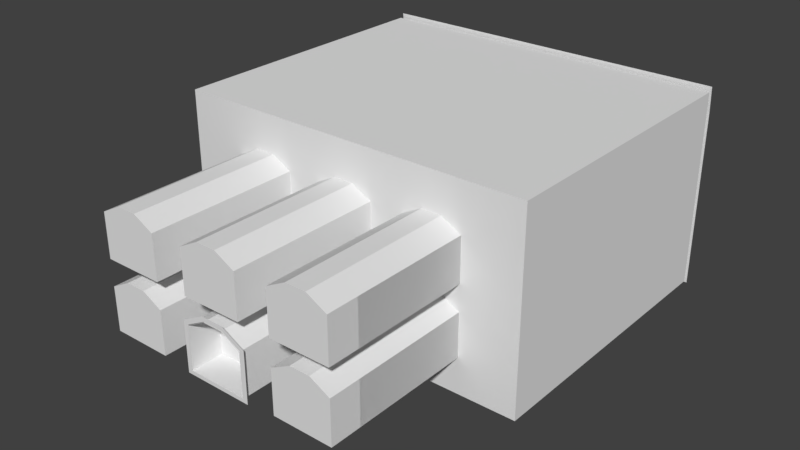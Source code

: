 # Source: room_coffins_2.blend  (saved by Blender 2.79.0; exported with 4.5.12 LTS)
import bpy
from mathutils import Matrix  # noqa: F401  (used for matrix-valued properties, if any)

bpy.ops.wm.read_factory_settings(use_empty=True)
scene = bpy.context.scene
scene.name = 'Scene'

# ---- collections
col_collection_1 = bpy.data.collections.new('Collection 1'); scene.collection.children.link(col_collection_1)

# ---- materials (node trees are filled in below, after node groups)
mat_material = bpy.data.materials.new('Material')
mat_material.alpha_threshold = 0.0
mat_material.use_transparent_shadow = False
mat_material.roughness = 0.5
mat_material.line_color = (0.0, 0.0, 0.0, 1.0)

# ---- material node trees

# ---- world
world_world = bpy.data.worlds.new('World'); scene.world = world_world
world_world.color = (0.05088, 0.05088, 0.05088)
world_world.use_sun_shadow = False
world_world.sun_shadow_jitter_overblur = 0.0
world_world.cycles.sampling_method = 'MANUAL'

# ---- meshes
me_cube_001 = bpy.data.meshes.new('Cube.001')
me_cube_001.from_pydata([(-1.259, -12.95, -3.206), (-1.254, -12.95, -1.373), (1.259, -12.95, -3.206), (1.254, -12.95, -1.373), (0.4274, -12.95, -3.197), (-0.4274, -12.95, -3.197), (-0.4195, -12.95, -0.935), (0.4195, -12.95, -0.935), (-1.254, -6.413, -1.373), (-1.259, -6.413, -3.206), (1.259, -6.413, -3.206), (0.4195, -6.413, -0.935), (1.254, -6.413, -1.373), (-0.4274, -6.413, -3.197), (-0.4195, -6.413, -0.935), (0.4274, -6.413, -3.197), (-2.519, -6.413, -0.5613), (-2.519, -6.413, -4.242), (2.519, -6.413, -4.242), (0.8396, -6.413, -0.272), (2.519, -6.413, -0.5613), (-0.8396, -6.413, -4.242), (-0.8396, -6.413, -0.272), (0.8396, -6.413, -4.242), (0.6335, -6.413, -3.736), (-0.6335, -6.413, -3.736), (-1.9, -6.413, -3.736), (-0.6335, -6.413, -0.5876), (0.6335, -6.413, -0.5876), (-1.9, -6.413, -0.9585), (1.9, -6.413, -0.9585), (1.9, -6.413, -3.736)], [], [(2, 3, 12, 10), (4, 2, 10, 15), (6, 1, 8, 14), (3, 7, 11, 12), (7, 6, 14, 11), (0, 5, 13, 9), (5, 4, 15, 13), (9, 8, 1, 0), (25, 24, 23, 21), (26, 25, 21, 17), (28, 27, 22, 19), (29, 26, 17, 16), (31, 30, 20, 18), (27, 29, 16, 22), (30, 28, 19, 20), (24, 31, 18, 23), (15, 10, 31, 24), (12, 11, 28, 30), (14, 8, 29, 27), (10, 12, 30, 31), (8, 9, 26, 29), (11, 14, 27, 28), (9, 13, 25, 26), (13, 15, 24, 25)])
_uv = me_cube_001.uv_layers.new(name='UVMap')
_uv.uv.foreach_set('vector', [0.1645, 0.6963, 0.1645, 0.6416, 0.3554, 0.6416, 0.3554, 0.6963, 0.1645, 0.7213, 0.1645, 0.6963, 0.3554, 0.6963, 0.3554, 0.7213, 0.1645, 0.8542, 0.1645, 0.826, 0.3554, 0.826, 0.3554, 0.8542, 0.1645, 0.6416, 0.1645, 0.6134, 0.3554, 0.6134, 0.3554, 0.6416, 0.1645, 0.6134, 0.1645, 0.5884, 0.3554, 0.5884, 0.3554, 0.6134, 0.1645, 0.7712, 0.1645, 0.7463, 0.3554, 0.7463, 0.3554, 0.7712, 0.1645, 0.7463, 0.1645, 0.7213, 0.3554, 0.7213, 0.3554, 0.7463, 0.3554, 0.7712, 0.3554, 0.826, 0.1645, 0.826, 0.1645, 0.7712, 0.2038, 0.204, 0.2039, 0.2423, 0.1886, 0.2486, 0.1885, 0.1978, 0.2037, 0.1656, 0.2038, 0.204, 0.1885, 0.1978, 0.1883, 0.147, 0.2992, 0.242, 0.2991, 0.2037, 0.3086, 0.1974, 0.3087, 0.2482, 0.2877, 0.1654, 0.2037, 0.1656, 0.1883, 0.147, 0.2997, 0.1467, 0.204, 0.2806, 0.288, 0.2804, 0.3001, 0.2991, 0.1887, 0.2994, 0.2991, 0.2037, 0.2877, 0.1654, 0.2997, 0.1467, 0.3086, 0.1974, 0.288, 0.2804, 0.2992, 0.242, 0.3087, 0.2482, 0.3001, 0.2991, 0.2039, 0.2423, 0.204, 0.2806, 0.1887, 0.2994, 0.1886, 0.2486, 0.2192, 0.236, 0.2193, 0.2619, 0.204, 0.2806, 0.2039, 0.2423, 0.276, 0.2617, 0.2896, 0.2358, 0.2992, 0.242, 0.288, 0.2804, 0.2895, 0.21, 0.2758, 0.1841, 0.2877, 0.1654, 0.2991, 0.2037, 0.2193, 0.2619, 0.276, 0.2617, 0.288, 0.2804, 0.204, 0.2806, 0.2758, 0.1841, 0.2191, 0.1843, 0.2037, 0.1656, 0.2877, 0.1654, 0.2896, 0.2358, 0.2895, 0.21, 0.2991, 0.2037, 0.2992, 0.242, 0.2191, 0.1843, 0.2191, 0.2102, 0.2038, 0.204, 0.2037, 0.1656, 0.2191, 0.2102, 0.2192, 0.236, 0.2039, 0.2423, 0.2038, 0.204])
me_cube_001.materials.append(mat_material)
me_cube_001.use_remesh_preserve_volume = False
me_cube_001.use_remesh_preserve_attributes = False
me_cube_001.use_mirror_vertex_groups = False
me_cube_001.update()
me_cube_004 = bpy.data.meshes.new('Cube.004')
me_cube_004.from_pydata([(-1.0, 0.4101, -1.0), (-1.0, 0.4101, 0.4614), (-1.0, 5.709, -1.0), (-1.0, 5.709, 0.4614), (1.0, 0.4101, -1.0), (1.0, 0.4101, 0.4614), (1.0, 5.709, -1.0), (1.0, 5.709, 0.4614), (0.3333, 5.709, -1.0), (-0.3333, 5.709, -1.0), (-0.3333, 5.709, 0.8144), (0.3333, 5.709, 0.8144), (-0.3333, 0.4101, -1.0), (0.3333, 0.4101, -1.0), (0.3333, 0.4101, 0.8144), (-0.3333, 0.4101, 0.8144), (-4.12, 0.4101, -1.0), (-4.12, 0.4101, 0.4614), (-4.12, 5.709, -1.0), (-4.12, 5.709, 0.4614), (-2.12, 0.4101, -1.0), (-2.12, 0.4101, 0.4614), (-2.12, 5.709, -1.0), (-2.12, 5.709, 0.4614), (-2.787, 5.709, -1.0), (-3.453, 5.709, -1.0), (-3.453, 5.709, 0.8144), (-2.787, 5.709, 0.8144), (-3.453, 0.4101, -1.0), (-2.787, 0.4101, -1.0), (-2.787, 0.4101, 0.8144), (-3.453, 0.4101, 0.8144), (-7.24, 0.4101, -1.0), (-7.24, 0.4101, 0.4614), (-7.24, 5.709, -1.0), (-7.24, 5.709, 0.4614), (-5.24, 0.4101, -1.0), (-5.24, 0.4101, 0.4614), (-5.24, 5.709, -1.0), (-5.24, 5.709, 0.4614), (-5.906, 5.709, -1.0), (-6.573, 5.709, -1.0), (-6.573, 5.709, 0.8144), (-5.906, 5.709, 0.8144), (-6.573, 0.4101, -1.0), (-5.906, 0.4101, -1.0), (-5.906, 0.4101, 0.8144), (-6.573, 0.4101, 0.8144), (-1.0, 0.4101, 1.34), (-1.0, 0.4101, 2.801), (-1.0, 5.709, 1.34), (-1.0, 5.709, 2.801), (1.0, 0.4101, 1.34), (1.0, 0.4101, 2.801), (1.0, 5.709, 1.34), (1.0, 5.709, 2.801), (0.3333, 5.709, 1.34), (-0.3333, 5.709, 1.34), (-0.3333, 5.709, 3.154), (0.3333, 5.709, 3.154), (-0.3333, 0.4101, 1.34), (0.3333, 0.4101, 1.34), (0.3333, 0.4101, 3.154), (-0.3333, 0.4101, 3.154), (-4.12, 0.4101, 1.34), (-4.12, 0.4101, 2.801), (-4.12, 5.709, 1.34), (-4.12, 5.709, 2.801), (-2.12, 0.4101, 1.34), (-2.12, 0.4101, 2.801), (-2.12, 5.709, 1.34), (-2.12, 5.709, 2.801), (-2.787, 5.709, 1.34), (-3.453, 5.709, 1.34), (-3.453, 5.709, 3.154), (-2.787, 5.709, 3.154), (-3.453, 0.4101, 1.34), (-2.787, 0.4101, 1.34), (-2.787, 0.4101, 3.154), (-3.453, 0.4101, 3.154), (-7.24, 0.4101, 1.34), (-7.24, 0.4101, 2.801), (-7.24, 5.709, 1.34), (-7.24, 5.709, 2.801), (-5.24, 0.4101, 1.34), (-5.24, 0.4101, 2.801), (-5.24, 5.709, 1.34), (-5.24, 5.709, 2.801), (-5.906, 5.709, 1.34), (-6.573, 5.709, 1.34), (-6.573, 5.709, 3.154), (-5.906, 5.709, 3.154), (-6.573, 0.4101, 1.34), (-5.906, 0.4101, 1.34), (-5.906, 0.4101, 3.154), (-6.573, 0.4101, 3.154)], [], [(0, 1, 3, 2), (8, 11, 7, 6), (6, 7, 5, 4), (12, 15, 1, 0), (8, 6, 4, 13), (10, 3, 1, 15), (7, 11, 14, 5), (11, 10, 15, 14), (2, 9, 12, 0), (9, 8, 13, 12), (4, 5, 14, 13), (13, 14, 15, 12), (2, 3, 10, 9), (9, 10, 11, 8), (16, 17, 19, 18), (24, 27, 23, 22), (22, 23, 21, 20), (28, 31, 17, 16), (24, 22, 20, 29), (26, 19, 17, 31), (23, 27, 30, 21), (27, 26, 31, 30), (18, 25, 28, 16), (25, 24, 29, 28), (20, 21, 30, 29), (29, 30, 31, 28), (18, 19, 26, 25), (25, 26, 27, 24), (32, 33, 35, 34), (40, 43, 39, 38), (38, 39, 37, 36), (44, 47, 33, 32), (40, 38, 36, 45), (42, 35, 33, 47), (39, 43, 46, 37), (43, 42, 47, 46), (34, 41, 44, 32), (41, 40, 45, 44), (36, 37, 46, 45), (45, 46, 47, 44), (34, 35, 42, 41), (41, 42, 43, 40), (48, 49, 51, 50), (56, 59, 55, 54), (54, 55, 53, 52), (60, 63, 49, 48), (56, 54, 52, 61), (58, 51, 49, 63), (55, 59, 62, 53), (59, 58, 63, 62), (50, 57, 60, 48), (57, 56, 61, 60), (52, 53, 62, 61), (61, 62, 63, 60), (50, 51, 58, 57), (57, 58, 59, 56), (64, 65, 67, 66), (72, 75, 71, 70), (70, 71, 69, 68), (76, 79, 65, 64), (72, 70, 68, 77), (74, 67, 65, 79), (71, 75, 78, 69), (75, 74, 79, 78), (66, 73, 76, 64), (73, 72, 77, 76), (68, 69, 78, 77), (77, 78, 79, 76), (66, 67, 74, 73), (73, 74, 75, 72), (80, 81, 83, 82), (88, 91, 87, 86), (86, 87, 85, 84), (92, 95, 81, 80), (88, 86, 84, 93), (90, 83, 81, 95), (87, 91, 94, 85), (91, 90, 95, 94), (82, 89, 92, 80), (89, 88, 93, 92), (84, 85, 94, 93), (93, 94, 95, 92), (82, 83, 90, 89), (89, 90, 91, 88)])
me_cube_004.use_remesh_preserve_volume = False
me_cube_004.use_remesh_preserve_attributes = False
me_cube_004.use_mirror_vertex_groups = False
me_cube_004.update()
me_cube = bpy.data.meshes.new('Cube')
me_cube.from_pydata([(2.718, -12.95, -3.229), (2.718, -12.95, -1.356), (5.282, -12.95, -3.229), (5.282, -12.95, -1.356), (4.427, -12.95, -3.229), (3.573, -12.95, -3.229), (3.573, -12.95, -0.9032), (4.427, -12.95, -0.9032), (-1.282, -12.95, -3.229), (-1.282, -12.95, -1.356), (1.282, -12.95, -3.229), (1.282, -12.95, -1.356), (0.4274, -12.95, -3.229), (-0.4274, -12.95, -3.229), (-0.4274, -12.95, -0.9032), (0.4274, -12.95, -0.9032), (-5.282, -12.95, -3.229), (-5.282, -12.95, -1.356), (-2.718, -12.95, -3.229), (-2.718, -12.95, -1.356), (-3.573, -12.95, -3.229), (-4.427, -12.95, -3.229), (-4.427, -12.95, -0.9032), (-3.573, -12.95, -0.9032), (2.718, -12.95, -0.2294), (2.718, -12.95, 1.644), (5.282, -12.95, -0.2294), (5.282, -12.95, 1.644), (4.427, -12.95, -0.2294), (3.573, -12.95, -0.2294), (3.573, -12.95, 2.097), (4.427, -12.95, 2.097), (-1.282, -12.95, -0.2294), (-1.282, -12.95, 1.644), (1.282, -12.95, -0.2294), (1.282, -12.95, 1.644), (0.4274, -12.95, -0.2294), (-0.4274, -12.95, -0.2294), (-0.4274, -12.95, 2.097), (0.4274, -12.95, 2.097), (-5.282, -12.95, -0.2294), (-5.282, -12.95, 1.644), (-2.718, -12.95, -0.2294), (-2.718, -12.95, 1.644), (-3.573, -12.95, -0.2294), (-4.427, -12.95, -0.2294), (-4.427, -12.95, 2.097), (-3.573, -12.95, 2.097), (7.798, 6.142, -4.772), (7.798, -6.438, -4.772), (-7.798, -6.438, -4.772), (-7.798, 6.142, -4.772), (7.798, 6.142, 3.685), (7.798, -6.438, 3.685), (-7.798, -6.438, 3.685), (-7.798, 6.142, 3.685), (2.599, 6.142, -4.772), (-2.599, 6.142, -4.772), (2.599, -6.438, -4.772), (-2.599, -6.438, -4.772), (2.599, 6.142, 3.685), (-2.599, 6.142, 3.685), (2.599, -6.438, 3.685), (-2.599, -6.438, 3.685), (7.798, 6.142, 2.825), (-7.798, 6.142, 2.825), (2.599, 6.142, 2.825), (-2.599, 6.142, 2.825), (7.798, 6.392, -4.949), (-7.798, 6.392, -4.949), (7.798, 6.318, 3.862), (-7.798, 6.318, 3.862), (2.599, 6.39, -4.771), (-2.599, 6.39, -4.771), (2.599, 6.318, 3.862), (-2.599, 6.318, 3.862), (7.798, 6.392, 2.825), (-7.798, 6.392, 2.825), (2.599, 6.392, 2.825), (-2.599, 6.392, 2.825), (2.599, 6.39, -4.956), (-2.599, 6.39, -4.956), (-3.573, -6.438, 2.097), (-3.573, -6.438, -0.2294), (-4.427, -6.438, -0.2294), (-5.282, -6.438, 1.644), (-4.427, -6.438, 2.097), (-5.282, -6.438, -0.2294), (-2.718, -6.438, 1.644), (-2.718, -6.438, -0.2294), (-4.427, -6.438, -3.229), (-5.282, -6.438, -3.229), (-2.718, -6.438, -3.229), (-0.4274, -6.438, -0.2294), (-2.718, -6.438, -1.356), (-5.282, -6.438, -1.356), (-3.573, -6.438, -3.229), (-4.427, -6.438, -0.9032), (-1.282, -6.438, -0.2294), (-1.282, -6.438, 1.644), (-3.573, -6.438, -0.9032), (-1.282, -6.438, -1.356), (-1.282, -6.438, -3.229), (-0.4274, -6.438, 2.097), (0.4274, -6.438, -0.2294), (1.282, -6.438, 1.644), (1.282, -6.438, -0.2294), (0.4274, -6.438, 2.097), (1.282, -6.438, -3.229), (0.4274, -6.438, -0.9032), (1.282, -6.438, -1.356), (-0.4274, -6.438, -3.229), (-0.4274, -6.438, -0.9032), (0.4274, -6.438, -3.229), (2.718, -6.438, -1.356), (2.718, -6.438, -0.2294), (2.718, -6.438, -3.229), (2.718, -6.438, 1.644), (3.573, -6.438, -3.229), (3.573, -6.438, -0.2294), (3.573, -6.438, -0.9032), (4.427, -6.438, -3.229), (3.573, -6.438, 2.097), (4.427, -6.438, -0.9032), (4.427, -6.438, 2.097), (5.282, -6.438, 1.644), (5.282, -6.438, -0.2294), (4.427, -6.438, -0.2294), (5.282, -6.438, -1.356), (5.282, -6.438, -3.229), (-1.473, -12.95, -3.385), (-1.473, -12.95, -1.233), (1.473, -12.95, -3.385), (1.473, -12.95, -1.233), (0.4909, -12.95, -3.385), (-0.4909, -12.95, -3.385), (-0.4909, -12.95, -0.7135), (0.4909, -12.95, -0.7135)], [], [(4, 7, 3, 2), (2, 3, 128, 129), (4, 2, 129, 121), (6, 1, 114, 120), (3, 7, 123, 128), (7, 6, 120, 123), (0, 5, 118, 116), (5, 4, 121, 118), (0, 1, 6, 5), (5, 6, 7, 4), (9, 14, 136, 131), (10, 11, 110, 108), (12, 10, 108, 113), (14, 9, 101, 112), (11, 15, 109, 110), (15, 14, 112, 109), (8, 13, 111, 102), (13, 12, 113, 111), (8, 9, 131, 130), (15, 11, 133, 137), (20, 23, 19, 18), (18, 19, 94, 92), (20, 18, 92, 96), (22, 17, 95, 97), (19, 23, 100, 94), (23, 22, 97, 100), (16, 21, 90, 91), (21, 20, 96, 90), (16, 17, 22, 21), (21, 22, 23, 20), (28, 31, 27, 26), (26, 27, 125, 126), (28, 26, 126, 127), (30, 25, 117, 122), (27, 31, 124, 125), (31, 30, 122, 124), (24, 29, 119, 115), (29, 28, 127, 119), (24, 25, 30, 29), (29, 30, 31, 28), (36, 39, 35, 34), (34, 35, 105, 106), (36, 34, 106, 104), (38, 33, 99, 103), (35, 39, 107, 105), (39, 38, 103, 107), (32, 37, 93, 98), (37, 36, 104, 93), (32, 33, 38, 37), (37, 38, 39, 36), (44, 47, 43, 42), (42, 43, 88, 89), (44, 42, 89, 83), (46, 41, 85, 86), (43, 47, 82, 88), (47, 46, 86, 82), (40, 45, 84, 87), (45, 44, 83, 84), (40, 41, 46, 45), (45, 46, 47, 44), (57, 51, 50, 59), (61, 63, 54, 55), (59, 92, 94, 100, 97, 95, 50, 54, 85, 87, 84, 83, 89, 63), (67, 65, 51, 57), (64, 66, 56, 48), (49, 58, 114, 116, 118, 121, 129), (58, 59, 101, 102, 111, 113, 108), (52, 53, 62, 60), (60, 62, 63, 61), (48, 56, 58, 49), (56, 57, 59, 58), (60, 61, 67, 66), (52, 60, 66, 64), (61, 55, 65, 67), (79, 73, 69, 77), (76, 68, 72, 78), (74, 78, 79, 75), (70, 76, 78, 74), (75, 79, 77, 71), (57, 56, 72, 73), (56, 66, 78, 72), (67, 57, 73, 79), (66, 67, 79, 78), (73, 72, 80, 81), (72, 68, 80), (73, 81, 69), (48, 49, 53, 52, 64), (50, 51, 65, 55, 54), (91, 95, 17, 16), (102, 101, 9, 8), (116, 114, 1, 0), (87, 85, 41, 40), (128, 123, 120, 114, 58, 62, 117, 115, 119, 127, 126, 53, 49, 129), (53, 126, 125, 124, 122, 117, 62), (63, 89, 88, 82, 86, 85, 54), (50, 95, 91, 90, 96, 92, 59), (115, 117, 25, 24), (108, 110, 109, 112, 101, 59, 63, 99, 98, 93, 104, 106, 62, 58), (62, 106, 105, 107, 103, 99, 63), (98, 99, 33, 32), (10, 12, 134, 132), (11, 10, 132, 133), (13, 8, 130, 135), (14, 15, 137, 136), (12, 13, 135, 134)])
_uv = me_cube.uv_layers.new(name='UVMap')
_uv.uv.foreach_set('vector', [0.2901, 0.8829, 0.3472, 0.8829, 0.3361, 0.8619, 0.2901, 0.8619, 0.04597, 0.7653, 0.0, 0.7653, 4.68e-08, 0.9251, 0.04597, 0.9251, 0.2583, 0.5424, 0.2793, 0.5424, 0.2793, 0.3827, 0.2583, 0.3827, 0.332, 0.8619, 0.353, 0.8619, 0.353, 0.7022, 0.332, 0.7022, 0.2901, 0.8619, 0.3111, 0.8619, 0.3111, 0.7022, 0.2901, 0.7022, 0.3111, 0.8619, 0.332, 0.8619, 0.332, 0.7022, 0.3111, 0.7022, 0.2164, 0.5424, 0.2373, 0.5424, 0.2373, 0.3827, 0.2164, 0.3827, 0.2373, 0.5424, 0.2583, 0.5424, 0.2583, 0.3827, 0.2373, 0.3827, 0.2901, 0.9249, 0.3361, 0.9249, 0.3472, 0.9039, 0.2901, 0.9039, 0.2901, 0.9039, 0.3472, 0.9039, 0.3472, 0.8829, 0.2901, 0.8829, 0.2793, 0.7022, 0.2583, 0.7022, 0.2583, 0.7022, 0.2793, 0.7022, 0.9229, 0.5424, 0.8769, 0.5424, 0.8769, 0.7022, 0.9229, 0.7022, 0.3949, 0.5424, 0.4159, 0.5424, 0.4159, 0.3827, 0.3949, 0.3827, 0.2583, 0.7022, 0.2793, 0.7022, 0.2793, 0.5424, 0.2583, 0.5424, 0.2164, 0.7022, 0.2373, 0.7022, 0.2373, 0.5424, 0.2164, 0.5424, 0.2373, 0.7022, 0.2583, 0.7022, 0.2583, 0.5424, 0.2373, 0.5424, 0.353, 0.5424, 0.374, 0.5424, 0.374, 0.3827, 0.353, 0.3827, 0.374, 0.5424, 0.3949, 0.5424, 0.3949, 0.3827, 0.374, 0.3827, 0.09195, 0.7653, 0.1379, 0.7653, 0.1379, 0.7653, 0.09195, 0.7653, 0.2373, 0.7022, 0.2164, 0.7022, 0.2164, 0.7022, 0.2373, 0.7022, 0.8769, 0.82, 0.934, 0.82, 0.9229, 0.799, 0.8769, 0.799, 0.09195, 0.7653, 0.04597, 0.7653, 0.04597, 0.9251, 0.09195, 0.9251, 0.8519, 0.3827, 0.8309, 0.3827, 0.8309, 0.5424, 0.8519, 0.5424, 0.8729, 0.3195, 0.8939, 0.3195, 0.8939, 0.1598, 0.8729, 0.1598, 0.831, 0.3195, 0.8519, 0.3195, 0.8519, 0.1598, 0.831, 0.1598, 0.8519, 0.3195, 0.8729, 0.3195, 0.8729, 0.1598, 0.8519, 0.1598, 0.8939, 0.3827, 0.8729, 0.3827, 0.8729, 0.5424, 0.8939, 0.5424, 0.8729, 0.3827, 0.8519, 0.3827, 0.8519, 0.5424, 0.8729, 0.5424, 0.8769, 0.8619, 0.9229, 0.8619, 0.934, 0.841, 0.8769, 0.841, 0.8769, 0.841, 0.934, 0.841, 0.934, 0.82, 0.8769, 0.82, 0.4042, 0.9039, 0.3472, 0.9039, 0.3583, 0.9249, 0.4042, 0.9249, 0.8769, 0.5424, 0.8309, 0.5424, 0.8309, 0.7022, 0.8769, 0.7022, 0.332, 0.7022, 0.353, 0.7022, 0.353, 0.5424, 0.332, 0.5424, 0.8729, 0.1598, 0.8939, 0.1598, 0.8939, 0.0, 0.8729, 1.17e-08, 0.831, 0.1598, 0.8519, 0.1598, 0.8519, 1.17e-08, 0.831, 3.51e-08, 0.8519, 0.1598, 0.8729, 0.1598, 0.8729, 1.17e-08, 0.8519, 1.17e-08, 0.2901, 0.7022, 0.3111, 0.7022, 0.3111, 0.5424, 0.2901, 0.5424, 0.3111, 0.7022, 0.332, 0.7022, 0.332, 0.5424, 0.3111, 0.5424, 0.4042, 0.8619, 0.3583, 0.8619, 0.3472, 0.8829, 0.4042, 0.8829, 0.4042, 0.8829, 0.3472, 0.8829, 0.3472, 0.9039, 0.4042, 0.9039, 0.2734, 0.9039, 0.2164, 0.9039, 0.2275, 0.9249, 0.2734, 0.9249, 0.8769, 0.7022, 0.8309, 0.7022, 0.8309, 0.8619, 0.8769, 0.8619, 0.332, 0.5424, 0.353, 0.5424, 0.353, 0.3827, 0.332, 0.3827, 0.374, 0.5424, 0.353, 0.5424, 0.353, 0.7022, 0.374, 0.7022, 0.4159, 0.5424, 0.3949, 0.5424, 0.3949, 0.7022, 0.4159, 0.7022, 0.3949, 0.5424, 0.374, 0.5424, 0.374, 0.7022, 0.3949, 0.7022, 0.2901, 0.5424, 0.3111, 0.5424, 0.3111, 0.3827, 0.2901, 0.3827, 0.3111, 0.5424, 0.332, 0.5424, 0.332, 0.3827, 0.3111, 0.3827, 0.2734, 0.8619, 0.2275, 0.8619, 0.2164, 0.8829, 0.2734, 0.8829, 0.2734, 0.8829, 0.2164, 0.8829, 0.2164, 0.9039, 0.2734, 0.9039, 0.831, 0.3405, 0.888, 0.3405, 0.8769, 0.3195, 0.831, 0.3195, 0.6234, 0.9251, 0.6694, 0.9251, 0.6694, 0.7653, 0.6234, 0.7653, 0.3949, 0.8619, 0.4159, 0.8619, 0.4159, 0.7022, 0.3949, 0.7022, 0.2373, 0.7022, 0.2164, 0.7022, 0.2164, 0.8619, 0.2373, 0.8619, 0.2793, 0.7022, 0.2583, 0.7022, 0.2583, 0.8619, 0.2793, 0.8619, 0.2583, 0.7022, 0.2373, 0.7022, 0.2373, 0.8619, 0.2583, 0.8619, 0.353, 0.8619, 0.374, 0.8619, 0.374, 0.7022, 0.353, 0.7022, 0.374, 0.8619, 0.3949, 0.8619, 0.3949, 0.7022, 0.374, 0.7022, 0.831, 0.3824, 0.8769, 0.3824, 0.888, 0.3615, 0.831, 0.3615, 0.831, 0.3615, 0.888, 0.3615, 0.888, 0.3405, 0.831, 0.3405, 0.006103, 0.2551, 0.006103, 0.3827, 0.3148, 0.3827, 0.3148, 0.2551, 0.3148, 0.1276, 0.6234, 0.1276, 0.6234, 0.0, 0.3148, 1.17e-07, 0.8309, 0.5102, 0.7931, 0.5073, 0.7471, 0.5073, 0.736, 0.4863, 0.736, 0.4654, 0.7471, 0.4444, 0.8309, 0.3827, 0.6234, 0.3827, 0.6735, 0.4444, 0.7195, 0.4444, 0.7195, 0.4654, 0.7195, 0.4863, 0.7195, 0.5073, 0.6234, 0.5102, 0.6445, 0.2551, 0.6445, 0.3827, 0.831, 0.3827, 0.831, 0.2551, 0.6445, 0.0, 0.6445, 0.1276, 0.831, 0.1276, 0.831, 7.02e-08, 0.8309, 0.7653, 0.8309, 0.6378, 0.7471, 0.6407, 0.7931, 0.6407, 0.7931, 0.6617, 0.7931, 0.6826, 0.7931, 0.7036, 0.8309, 0.6378, 0.8309, 0.5102, 0.7471, 0.5425, 0.7931, 0.5425, 0.7931, 0.5635, 0.7931, 0.5845, 0.7931, 0.6055, 0.3148, 0.3827, 0.6234, 0.3827, 0.6234, 0.2551, 0.3148, 0.2551, 0.3148, 0.2551, 0.6234, 0.2551, 0.6234, 0.1276, 0.3148, 0.1276, 0.006103, 1.17e-08, 0.006103, 0.1276, 0.3148, 0.1276, 0.3148, 0.0, 0.006103, 0.1276, 0.006103, 0.2551, 0.3148, 0.2551, 0.3148, 0.1276, 0.6234, 0.1276, 0.6234, 0.2551, 0.6445, 0.2551, 0.6445, 0.1276, 0.6234, 0.0, 0.6234, 0.1276, 0.6445, 0.1276, 0.6445, 0.0, 0.6234, 0.2551, 0.6234, 0.3827, 0.6445, 0.3827, 0.6445, 0.2551, 0.1909, 0.6378, 0.004532, 0.6378, 0.0001698, 0.7653, 0.1909, 0.7653, 0.1909, 0.3827, 0.0001697, 0.3827, 0.004532, 0.5102, 0.1909, 0.5102, 0.2164, 0.5102, 0.1909, 0.5102, 0.1909, 0.6378, 0.2164, 0.6378, 0.2164, 0.3827, 0.1909, 0.3827, 0.1909, 0.5102, 0.2164, 0.5102, 0.2164, 0.6378, 0.1909, 0.6378, 0.1909, 0.7653, 0.2164, 0.7653, 0.006103, 0.2551, 0.006103, 0.1276, 0.0, 0.1276, 0.0, 0.2551, 0.2854, 0.7555, 0.2854, 0.5691, 0.2793, 0.5691, 0.2793, 0.7555, 0.2854, 0.5691, 0.2854, 0.3827, 0.2793, 0.3827, 0.2793, 0.5691, 0.2854, 0.883, 0.2854, 0.7555, 0.2793, 0.7555, 0.2793, 0.883, 0.004532, 0.6378, 0.004532, 0.5102, 0.0, 0.5102, 1.17e-08, 0.6378, 0.004532, 0.5102, 0.0001697, 0.3827, 0.0, 0.5102, 0.004532, 0.6378, 1.17e-08, 0.6378, 0.0001698, 0.7653, 0.6234, 0.6913, 0.6234, 0.3827, 0.4159, 0.3827, 0.4159, 0.6913, 0.437, 0.6913, 0.6234, 1.0, 0.6234, 0.6913, 0.437, 0.6913, 0.4159, 0.6913, 0.4159, 1.0, 0.1839, 0.7653, 0.1379, 0.7653, 0.1379, 0.9251, 0.1839, 0.9251, 0.09195, 0.9251, 0.1379, 0.9251, 0.1379, 0.7653, 0.09195, 0.7653, 0.7614, 0.7653, 0.7154, 0.7653, 0.7154, 0.9251, 0.7614, 0.9251, 0.8939, 0.1598, 0.9398, 0.1598, 0.9398, 0.0, 0.8939, 0.0, 0.7471, 0.7036, 0.736, 0.6826, 0.736, 0.6617, 0.7471, 0.6407, 0.8309, 0.6378, 0.6234, 0.6378, 0.6735, 0.6407, 0.7195, 0.6407, 0.7195, 0.6617, 0.7195, 0.6826, 0.7195, 0.7036, 0.6234, 0.7653, 0.8309, 0.7653, 0.7931, 0.7036, 0.6234, 0.7653, 0.7195, 0.7036, 0.6735, 0.7036, 0.6624, 0.6826, 0.6624, 0.6617, 0.6735, 0.6407, 0.6234, 0.6378, 0.6234, 0.5102, 0.7195, 0.5073, 0.6735, 0.5073, 0.6624, 0.4863, 0.6624, 0.4654, 0.6735, 0.4444, 0.6234, 0.3827, 0.8309, 0.3827, 0.7471, 0.4444, 0.7931, 0.4444, 0.7931, 0.4654, 0.7931, 0.4863, 0.7931, 0.5073, 0.8309, 0.5102, 0.7154, 0.7653, 0.6694, 0.7653, 0.6694, 0.9251, 0.7154, 0.9251, 0.7931, 0.6055, 0.7471, 0.6055, 0.736, 0.5845, 0.736, 0.5635, 0.7471, 0.5425, 0.8309, 0.5102, 0.6234, 0.5102, 0.6735, 0.5425, 0.7195, 0.5425, 0.7195, 0.5635, 0.7195, 0.5845, 0.7195, 0.6055, 0.6234, 0.6378, 0.8309, 0.6378, 0.6234, 0.6378, 0.7195, 0.6055, 0.6735, 0.6055, 0.6624, 0.5845, 0.6624, 0.5635, 0.6735, 0.5425, 0.6234, 0.5102, 0.8073, 0.7653, 0.7614, 0.7653, 0.7614, 0.9251, 0.8073, 0.9251, 0.4159, 0.5424, 0.3949, 0.5424, 0.3949, 0.5424, 0.4159, 0.5424, 0.8769, 0.5424, 0.9229, 0.5424, 0.9229, 0.5424, 0.8769, 0.5424, 0.374, 0.5424, 0.353, 0.5424, 0.353, 0.5424, 0.374, 0.5424, 0.2583, 0.7022, 0.2373, 0.7022, 0.2373, 0.7022, 0.2583, 0.7022, 0.3949, 0.5424, 0.374, 0.5424, 0.374, 0.5424, 0.3949, 0.5424])
me_cube.materials.append(mat_material)
me_cube.use_remesh_preserve_volume = False
me_cube.use_remesh_preserve_attributes = False
me_cube.use_mirror_vertex_groups = False
me_cube.update()

# ---- objects
ob_blood = bpy.data.objects.new('blood', me_cube_001)
ob_cube_001 = bpy.data.objects.new('Cube.001', me_cube_004)
ob_cube = bpy.data.objects.new('Cube', me_cube)

# ---- transforms, parenting, visibility, modifiers, constraints
ob_blood.location = (1.164e-06, -0.02102, 4.772)
ob_blood.lock_rotations_4d = False
ob_blood.empty_display_type = 'ARROWS'
ob_blood.lineart.crease_threshold = 0.0
ob_cube_001.location = (4.0, -12.05, 2.825)
ob_cube_001.scale = (1.282, 1.053, 1.282)
ob_cube_001.hide_viewport = True
ob_cube_001.lineart.crease_threshold = 0.0
ob_cube.location = (1.164e-06, -0.02102, 4.772)
ob_cube.lock_rotations_4d = False
ob_cube.empty_display_type = 'ARROWS'
ob_cube.lineart.crease_threshold = 0.0

# ---- collection membership
col_collection_1.objects.link(ob_blood)
col_collection_1.objects.link(ob_cube_001)
col_collection_1.objects.link(ob_cube)

# ---- scene / render settings (as saved in the file)
scene.frame_start = 1; scene.frame_end = 250; scene.frame_set(1)
scene.render.engine = 'BLENDER_EEVEE_NEXT'
scene.render.resolution_percentage = 50
scene.render.dither_intensity = 0.0
scene.cycles.use_denoising = False
scene.cycles.samples = 128
scene.cycles.sampling_pattern = 'TABULATED_SOBOL'
scene.cycles.use_adaptive_sampling = False
scene.cycles.use_light_tree = False
scene.cycles.blur_glossy = 0.0
scene.cycles.sample_clamp_indirect = 0.0
scene.view_settings.view_transform = 'Standard'
bpy.context.view_layer.update()

# ---- added for rendering (the .blend has no active camera and no usable light): camera, sun
cam_auto = bpy.data.cameras.new('AutoCamera')
cam_auto.lens = 50.0
cam_auto.sensor_width = 36.0
cam_auto.clip_end = 1000.0
ob_auto_camera = bpy.data.objects.new('AutoCamera', cam_auto)
scene.collection.objects.link(ob_auto_camera)
ob_auto_camera.location = (24.655, -32.8852, 23.541)
ob_auto_camera.rotation_euler = (1.09748, -7.21219e-08, 0.694738)
scene.camera = ob_auto_camera
light_auto_sun = bpy.data.lights.new('AutoSun', 'SUN')
light_auto_sun.energy = 3.0
light_auto_sun.angle = 0.0523599
ob_auto_sun = bpy.data.objects.new('AutoSun', light_auto_sun)
scene.collection.objects.link(ob_auto_sun)
ob_auto_sun.rotation_euler = (0.872665, 0.174533, 0.523599)
bpy.context.view_layer.update()
